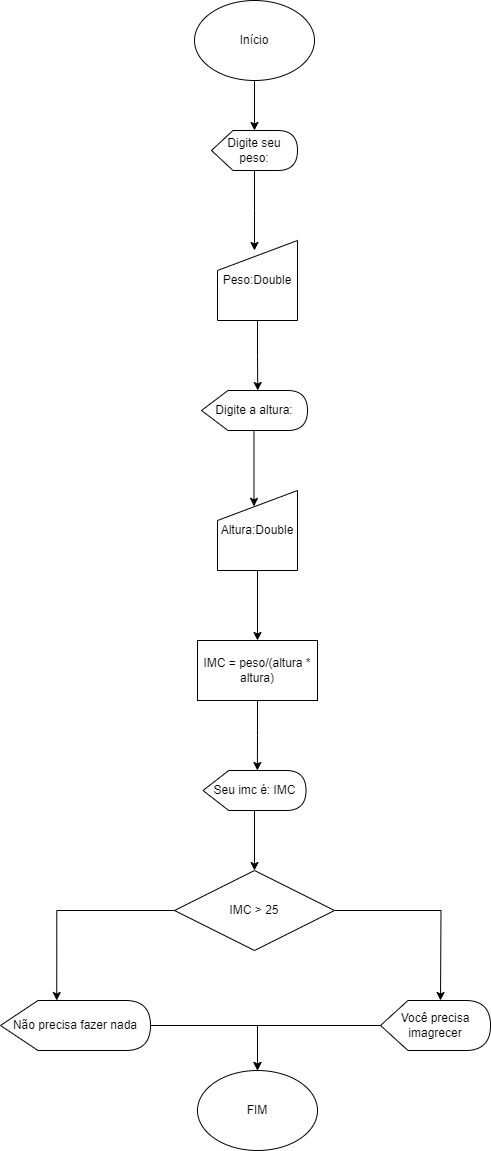

The diagram above was exported from draw.io. Its source (the exported page's mxGraphModel, read from the mxfile embedded in the PNG):
<mxGraphModel dx="1434" dy="772" grid="1" gridSize="10" guides="1" tooltips="1" connect="1" arrows="1" fold="1" page="1" pageScale="1" pageWidth="827" pageHeight="1169" math="0" shadow="0">
  <root>
    <mxCell id="0" />
    <mxCell id="1" parent="0" />
    <mxCell id="fuuxrD0H2qkNVnmCs6WB-3" value="" style="edgeStyle=orthogonalEdgeStyle;rounded=0;orthogonalLoop=1;jettySize=auto;html=1;" parent="1" source="fuuxrD0H2qkNVnmCs6WB-1" target="fuuxrD0H2qkNVnmCs6WB-2" edge="1">
      <mxGeometry relative="1" as="geometry" />
    </mxCell>
    <mxCell id="fuuxrD0H2qkNVnmCs6WB-1" value="Início" style="ellipse;whiteSpace=wrap;html=1;" parent="1" vertex="1">
      <mxGeometry x="354" width="120" height="80" as="geometry" />
    </mxCell>
    <mxCell id="fuuxrD0H2qkNVnmCs6WB-8" style="edgeStyle=orthogonalEdgeStyle;rounded=0;orthogonalLoop=1;jettySize=auto;html=1;" parent="1" source="fuuxrD0H2qkNVnmCs6WB-2" edge="1">
      <mxGeometry relative="1" as="geometry">
        <mxPoint x="414" y="250" as="targetPoint" />
      </mxGeometry>
    </mxCell>
    <mxCell id="fuuxrD0H2qkNVnmCs6WB-2" value="Digite seu peso:" style="shape=display;whiteSpace=wrap;html=1;" parent="1" vertex="1">
      <mxGeometry x="371" y="130" width="86" height="40" as="geometry" />
    </mxCell>
    <mxCell id="fuuxrD0H2qkNVnmCs6WB-9" value="Peso:Double" style="shape=manualInput;whiteSpace=wrap;html=1;" parent="1" vertex="1">
      <mxGeometry x="377" y="240" width="80" height="80" as="geometry" />
    </mxCell>
    <mxCell id="fuuxrD0H2qkNVnmCs6WB-10" value="Digite a altura:" style="shape=display;whiteSpace=wrap;html=1;" parent="1" vertex="1">
      <mxGeometry x="361" y="390" width="106" height="40" as="geometry" />
    </mxCell>
    <mxCell id="fuuxrD0H2qkNVnmCs6WB-11" style="edgeStyle=orthogonalEdgeStyle;rounded=0;orthogonalLoop=1;jettySize=auto;html=1;entryX=0;entryY=0;entryDx=56.25;entryDy=0;entryPerimeter=0;" parent="1" source="fuuxrD0H2qkNVnmCs6WB-9" target="fuuxrD0H2qkNVnmCs6WB-10" edge="1">
      <mxGeometry relative="1" as="geometry" />
    </mxCell>
    <mxCell id="fuuxrD0H2qkNVnmCs6WB-13" style="edgeStyle=orthogonalEdgeStyle;rounded=0;orthogonalLoop=1;jettySize=auto;html=1;entryX=0.331;entryY=0.261;entryDx=0;entryDy=0;entryPerimeter=0;" parent="1" source="fuuxrD0H2qkNVnmCs6WB-10" edge="1">
      <mxGeometry relative="1" as="geometry">
        <mxPoint x="413.48" y="505.8800000000001" as="targetPoint" />
      </mxGeometry>
    </mxCell>
    <mxCell id="fuuxrD0H2qkNVnmCs6WB-16" value="" style="edgeStyle=orthogonalEdgeStyle;rounded=0;orthogonalLoop=1;jettySize=auto;html=1;" parent="1" source="fuuxrD0H2qkNVnmCs6WB-14" target="fuuxrD0H2qkNVnmCs6WB-15" edge="1">
      <mxGeometry relative="1" as="geometry" />
    </mxCell>
    <mxCell id="fuuxrD0H2qkNVnmCs6WB-14" value="Altura:Double" style="shape=manualInput;whiteSpace=wrap;html=1;" parent="1" vertex="1">
      <mxGeometry x="377" y="490" width="80" height="80" as="geometry" />
    </mxCell>
    <mxCell id="fuuxrD0H2qkNVnmCs6WB-15" value="IMC = peso/(altura * altura)" style="whiteSpace=wrap;html=1;" parent="1" vertex="1">
      <mxGeometry x="357" y="640" width="120" height="60" as="geometry" />
    </mxCell>
    <mxCell id="fuuxrD0H2qkNVnmCs6WB-22" value="" style="edgeStyle=orthogonalEdgeStyle;rounded=0;orthogonalLoop=1;jettySize=auto;html=1;" parent="1" source="fuuxrD0H2qkNVnmCs6WB-19" target="fuuxrD0H2qkNVnmCs6WB-21" edge="1">
      <mxGeometry relative="1" as="geometry" />
    </mxCell>
    <mxCell id="fuuxrD0H2qkNVnmCs6WB-19" value="Seu imc é: IMC" style="shape=display;whiteSpace=wrap;html=1;" parent="1" vertex="1">
      <mxGeometry x="362.5" y="770" width="103" height="40" as="geometry" />
    </mxCell>
    <mxCell id="fuuxrD0H2qkNVnmCs6WB-20" style="edgeStyle=orthogonalEdgeStyle;rounded=0;orthogonalLoop=1;jettySize=auto;html=1;entryX=0;entryY=0;entryDx=54.375;entryDy=0;entryPerimeter=0;" parent="1" source="fuuxrD0H2qkNVnmCs6WB-15" target="fuuxrD0H2qkNVnmCs6WB-19" edge="1">
      <mxGeometry relative="1" as="geometry" />
    </mxCell>
    <mxCell id="fuuxrD0H2qkNVnmCs6WB-24" value="" style="edgeStyle=orthogonalEdgeStyle;rounded=0;orthogonalLoop=1;jettySize=auto;html=1;" parent="1" source="fuuxrD0H2qkNVnmCs6WB-21" edge="1">
      <mxGeometry relative="1" as="geometry">
        <mxPoint x="600" y="1000" as="targetPoint" />
      </mxGeometry>
    </mxCell>
    <mxCell id="fuuxrD0H2qkNVnmCs6WB-21" value="IMC &amp;gt; 25" style="rhombus;whiteSpace=wrap;html=1;" parent="1" vertex="1">
      <mxGeometry x="334" y="870" width="160" height="80" as="geometry" />
    </mxCell>
    <mxCell id="fuuxrD0H2qkNVnmCs6WB-30" style="edgeStyle=orthogonalEdgeStyle;rounded=0;orthogonalLoop=1;jettySize=auto;html=1;entryX=0.5;entryY=0;entryDx=0;entryDy=0;" parent="1" source="fuuxrD0H2qkNVnmCs6WB-25" target="fuuxrD0H2qkNVnmCs6WB-28" edge="1">
      <mxGeometry relative="1" as="geometry" />
    </mxCell>
    <mxCell id="fuuxrD0H2qkNVnmCs6WB-25" value="Você precisa imagrecer" style="shape=display;whiteSpace=wrap;html=1;" parent="1" vertex="1">
      <mxGeometry x="540" y="1000" width="110" height="50" as="geometry" />
    </mxCell>
    <mxCell id="fuuxrD0H2qkNVnmCs6WB-29" style="edgeStyle=orthogonalEdgeStyle;rounded=0;orthogonalLoop=1;jettySize=auto;html=1;entryX=0.5;entryY=0;entryDx=0;entryDy=0;" parent="1" source="fuuxrD0H2qkNVnmCs6WB-26" target="fuuxrD0H2qkNVnmCs6WB-28" edge="1">
      <mxGeometry relative="1" as="geometry" />
    </mxCell>
    <mxCell id="fuuxrD0H2qkNVnmCs6WB-26" value="Não precisa fazer nada" style="shape=display;whiteSpace=wrap;html=1;" parent="1" vertex="1">
      <mxGeometry x="160" y="1000" width="150" height="50" as="geometry" />
    </mxCell>
    <mxCell id="fuuxrD0H2qkNVnmCs6WB-27" style="edgeStyle=orthogonalEdgeStyle;rounded=0;orthogonalLoop=1;jettySize=auto;html=1;entryX=0;entryY=0;entryDx=56.25;entryDy=0;entryPerimeter=0;" parent="1" source="fuuxrD0H2qkNVnmCs6WB-21" target="fuuxrD0H2qkNVnmCs6WB-26" edge="1">
      <mxGeometry relative="1" as="geometry" />
    </mxCell>
    <mxCell id="fuuxrD0H2qkNVnmCs6WB-28" value="FIM" style="ellipse;whiteSpace=wrap;html=1;" parent="1" vertex="1">
      <mxGeometry x="357" y="1070" width="120" height="80" as="geometry" />
    </mxCell>
  </root>
</mxGraphModel>